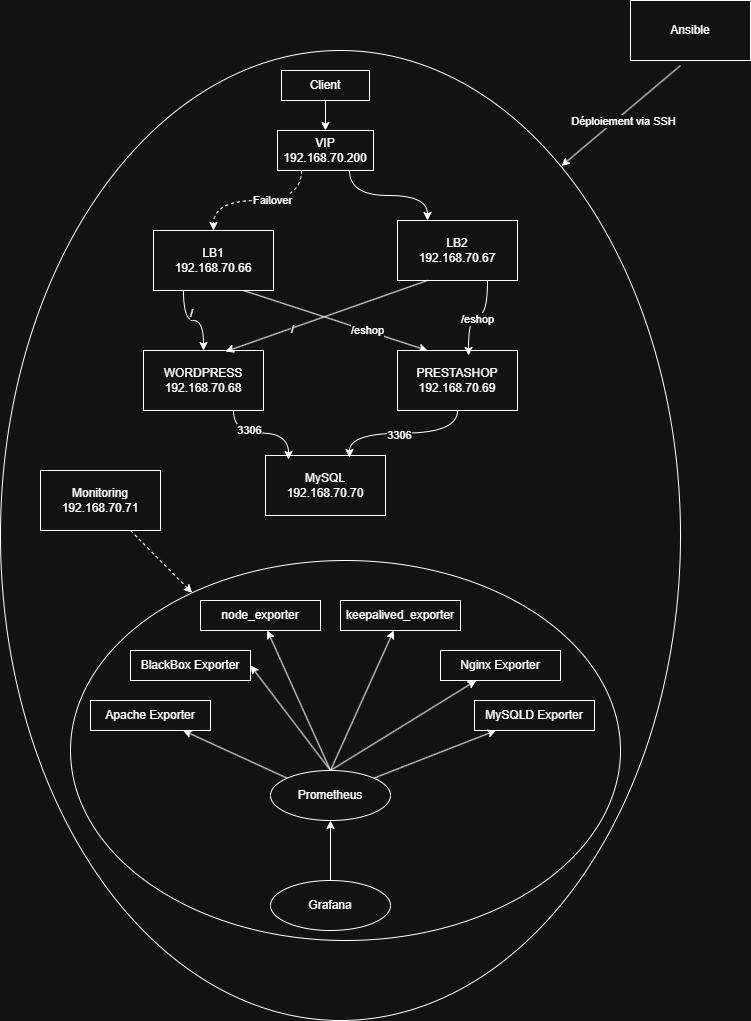

The diagram above was exported from draw.io. Its source (the exported page's mxGraphModel, read from the mxfile embedded in the PNG):
<mxGraphModel dx="2068" dy="1080" grid="1" gridSize="10" guides="1" tooltips="1" connect="1" arrows="1" fold="1" page="1" pageScale="1" pageWidth="827" pageHeight="1169" math="0" shadow="0">
  <root>
    <mxCell id="0" />
    <mxCell id="1" parent="0" />
    <mxCell id="EvD_0YcMidNkSMoq67oY-6" style="edgeStyle=orthogonalEdgeStyle;rounded=0;orthogonalLoop=1;jettySize=auto;html=1;exitX=0.5;exitY=1;exitDx=0;exitDy=0;" parent="1" source="EvD_0YcMidNkSMoq67oY-2" target="EvD_0YcMidNkSMoq67oY-5" edge="1">
      <mxGeometry relative="1" as="geometry" />
    </mxCell>
    <mxCell id="EvD_0YcMidNkSMoq67oY-2" value="Client" style="rounded=0;whiteSpace=wrap;html=1;" parent="1" vertex="1">
      <mxGeometry x="311" y="110" width="88" height="30" as="geometry" />
    </mxCell>
    <mxCell id="EvD_0YcMidNkSMoq67oY-3" value="LB2&lt;br&gt;192.168.70.67" style="rounded=0;whiteSpace=wrap;html=1;" parent="1" vertex="1">
      <mxGeometry x="427" y="260" width="120" height="60" as="geometry" />
    </mxCell>
    <mxCell id="EvD_0YcMidNkSMoq67oY-12" style="rounded=0;orthogonalLoop=1;jettySize=auto;html=1;exitX=0.75;exitY=1;exitDx=0;exitDy=0;entryX=0.25;entryY=0;entryDx=0;entryDy=0;" parent="1" source="EvD_0YcMidNkSMoq67oY-4" target="EvD_0YcMidNkSMoq67oY-11" edge="1">
      <mxGeometry relative="1" as="geometry" />
    </mxCell>
    <mxCell id="EvD_0YcMidNkSMoq67oY-20" value="/eshop" style="edgeLabel;html=1;align=center;verticalAlign=middle;resizable=0;points=[];" parent="EvD_0YcMidNkSMoq67oY-12" vertex="1" connectable="0">
      <mxGeometry x="0.3131" y="1" relative="1" as="geometry">
        <mxPoint x="1" as="offset" />
      </mxGeometry>
    </mxCell>
    <mxCell id="EvD_0YcMidNkSMoq67oY-15" style="edgeStyle=orthogonalEdgeStyle;rounded=0;orthogonalLoop=1;jettySize=auto;html=1;exitX=0.25;exitY=1;exitDx=0;exitDy=0;curved=1;" parent="1" source="EvD_0YcMidNkSMoq67oY-4" target="EvD_0YcMidNkSMoq67oY-10" edge="1">
      <mxGeometry relative="1" as="geometry" />
    </mxCell>
    <mxCell id="EvD_0YcMidNkSMoq67oY-22" value="/" style="edgeLabel;html=1;align=center;verticalAlign=middle;resizable=0;points=[];" parent="EvD_0YcMidNkSMoq67oY-15" vertex="1" connectable="0">
      <mxGeometry x="-0.4733" y="7" relative="1" as="geometry">
        <mxPoint as="offset" />
      </mxGeometry>
    </mxCell>
    <mxCell id="EvD_0YcMidNkSMoq67oY-4" value="LB1&lt;br&gt;192.168.70.66" style="rounded=0;whiteSpace=wrap;html=1;" parent="1" vertex="1">
      <mxGeometry x="183" y="270" width="120" height="60" as="geometry" />
    </mxCell>
    <mxCell id="EvD_0YcMidNkSMoq67oY-7" style="edgeStyle=orthogonalEdgeStyle;rounded=0;orthogonalLoop=1;jettySize=auto;html=1;exitX=0.75;exitY=1;exitDx=0;exitDy=0;entryX=0.25;entryY=0;entryDx=0;entryDy=0;curved=1;" parent="1" source="EvD_0YcMidNkSMoq67oY-5" target="EvD_0YcMidNkSMoq67oY-3" edge="1">
      <mxGeometry relative="1" as="geometry" />
    </mxCell>
    <mxCell id="EvD_0YcMidNkSMoq67oY-8" style="edgeStyle=orthogonalEdgeStyle;rounded=0;orthogonalLoop=1;jettySize=auto;html=1;exitX=0.25;exitY=1;exitDx=0;exitDy=0;entryX=0.5;entryY=0;entryDx=0;entryDy=0;startArrow=none;startFill=0;dashed=1;curved=1;" parent="1" source="EvD_0YcMidNkSMoq67oY-5" target="EvD_0YcMidNkSMoq67oY-4" edge="1">
      <mxGeometry relative="1" as="geometry" />
    </mxCell>
    <mxCell id="EvD_0YcMidNkSMoq67oY-9" value="Failover" style="edgeLabel;html=1;align=center;verticalAlign=middle;resizable=0;points=[];" parent="EvD_0YcMidNkSMoq67oY-8" vertex="1" connectable="0">
      <mxGeometry x="-0.2027" y="-1" relative="1" as="geometry">
        <mxPoint as="offset" />
      </mxGeometry>
    </mxCell>
    <mxCell id="EvD_0YcMidNkSMoq67oY-5" value="VIP&lt;br&gt;192.168.70.200" style="rounded=0;whiteSpace=wrap;html=1;" parent="1" vertex="1">
      <mxGeometry x="307" y="170" width="96" height="40" as="geometry" />
    </mxCell>
    <mxCell id="EvD_0YcMidNkSMoq67oY-10" value="WORDPRESS&lt;br&gt;192.168.70.68" style="rounded=0;whiteSpace=wrap;html=1;" parent="1" vertex="1">
      <mxGeometry x="173" y="390" width="120" height="60" as="geometry" />
    </mxCell>
    <mxCell id="EvD_0YcMidNkSMoq67oY-11" value="PRESTASHOP&lt;br&gt;192.168.70.69" style="rounded=0;whiteSpace=wrap;html=1;" parent="1" vertex="1">
      <mxGeometry x="427" y="390" width="120" height="60" as="geometry" />
    </mxCell>
    <mxCell id="EvD_0YcMidNkSMoq67oY-13" style="rounded=0;orthogonalLoop=1;jettySize=auto;html=1;exitX=0.25;exitY=1;exitDx=0;exitDy=0;entryX=0.683;entryY=0.017;entryDx=0;entryDy=0;entryPerimeter=0;" parent="1" source="EvD_0YcMidNkSMoq67oY-3" target="EvD_0YcMidNkSMoq67oY-10" edge="1">
      <mxGeometry relative="1" as="geometry" />
    </mxCell>
    <mxCell id="EvD_0YcMidNkSMoq67oY-19" value="/" style="edgeLabel;html=1;align=center;verticalAlign=middle;resizable=0;points=[];" parent="EvD_0YcMidNkSMoq67oY-13" vertex="1" connectable="0">
      <mxGeometry x="0.3384" relative="1" as="geometry">
        <mxPoint as="offset" />
      </mxGeometry>
    </mxCell>
    <mxCell id="EvD_0YcMidNkSMoq67oY-14" style="edgeStyle=orthogonalEdgeStyle;rounded=0;orthogonalLoop=1;jettySize=auto;html=1;exitX=0.75;exitY=1;exitDx=0;exitDy=0;entryX=0.592;entryY=0.083;entryDx=0;entryDy=0;entryPerimeter=0;curved=1;" parent="1" source="EvD_0YcMidNkSMoq67oY-3" target="EvD_0YcMidNkSMoq67oY-11" edge="1">
      <mxGeometry relative="1" as="geometry" />
    </mxCell>
    <mxCell id="EvD_0YcMidNkSMoq67oY-21" value="/eshop" style="edgeLabel;html=1;align=center;verticalAlign=middle;resizable=0;points=[];" parent="EvD_0YcMidNkSMoq67oY-14" vertex="1" connectable="0">
      <mxGeometry x="-0.0175" y="3" relative="1" as="geometry">
        <mxPoint as="offset" />
      </mxGeometry>
    </mxCell>
    <mxCell id="EvD_0YcMidNkSMoq67oY-16" value="MySQL&lt;br&gt;192.168.70.70" style="rounded=0;whiteSpace=wrap;html=1;" parent="1" vertex="1">
      <mxGeometry x="295" y="495" width="120" height="60" as="geometry" />
    </mxCell>
    <mxCell id="EvD_0YcMidNkSMoq67oY-17" style="edgeStyle=orthogonalEdgeStyle;rounded=0;orthogonalLoop=1;jettySize=auto;html=1;exitX=0.75;exitY=1;exitDx=0;exitDy=0;entryX=0.192;entryY=0.067;entryDx=0;entryDy=0;entryPerimeter=0;curved=1;" parent="1" source="EvD_0YcMidNkSMoq67oY-10" target="EvD_0YcMidNkSMoq67oY-16" edge="1">
      <mxGeometry relative="1" as="geometry" />
    </mxCell>
    <mxCell id="EvD_0YcMidNkSMoq67oY-24" value="3306" style="edgeLabel;html=1;align=center;verticalAlign=middle;resizable=0;points=[];" parent="EvD_0YcMidNkSMoq67oY-17" vertex="1" connectable="0">
      <mxGeometry x="-0.2862" y="4" relative="1" as="geometry">
        <mxPoint as="offset" />
      </mxGeometry>
    </mxCell>
    <mxCell id="EvD_0YcMidNkSMoq67oY-18" style="edgeStyle=orthogonalEdgeStyle;rounded=0;orthogonalLoop=1;jettySize=auto;html=1;exitX=0.5;exitY=1;exitDx=0;exitDy=0;entryX=0.7;entryY=0.033;entryDx=0;entryDy=0;entryPerimeter=0;curved=1;" parent="1" source="EvD_0YcMidNkSMoq67oY-11" target="EvD_0YcMidNkSMoq67oY-16" edge="1">
      <mxGeometry relative="1" as="geometry" />
    </mxCell>
    <mxCell id="EvD_0YcMidNkSMoq67oY-23" value="3306" style="edgeLabel;html=1;align=center;verticalAlign=middle;resizable=0;points=[];" parent="EvD_0YcMidNkSMoq67oY-18" vertex="1" connectable="0">
      <mxGeometry x="0.0458" y="1" relative="1" as="geometry">
        <mxPoint as="offset" />
      </mxGeometry>
    </mxCell>
    <mxCell id="ML1DNoq_4RRWrlQiRyco-1" value="node_exporter" style="rounded=0;whiteSpace=wrap;html=1;" parent="1" vertex="1">
      <mxGeometry x="230" y="640" width="120" height="30" as="geometry" />
    </mxCell>
    <mxCell id="ML1DNoq_4RRWrlQiRyco-2" value="keepalived_exporter" style="rounded=0;whiteSpace=wrap;html=1;" parent="1" vertex="1">
      <mxGeometry x="370" y="640" width="120" height="30" as="geometry" />
    </mxCell>
    <mxCell id="ML1DNoq_4RRWrlQiRyco-3" value="BlackBox Exporter" style="rounded=0;whiteSpace=wrap;html=1;" parent="1" vertex="1">
      <mxGeometry x="160" y="690" width="120" height="30" as="geometry" />
    </mxCell>
    <mxCell id="ML1DNoq_4RRWrlQiRyco-4" value="Nginx Exporter" style="rounded=0;whiteSpace=wrap;html=1;" parent="1" vertex="1">
      <mxGeometry x="470" y="690" width="120" height="30" as="geometry" />
    </mxCell>
    <mxCell id="ML1DNoq_4RRWrlQiRyco-6" value="Apache Exporter" style="rounded=0;whiteSpace=wrap;html=1;" parent="1" vertex="1">
      <mxGeometry x="120" y="740" width="120" height="30" as="geometry" />
    </mxCell>
    <mxCell id="ML1DNoq_4RRWrlQiRyco-7" value="MySQLD Exporter" style="rounded=0;whiteSpace=wrap;html=1;" parent="1" vertex="1">
      <mxGeometry x="504" y="740" width="120" height="30" as="geometry" />
    </mxCell>
    <mxCell id="ML1DNoq_4RRWrlQiRyco-14" style="edgeStyle=none;rounded=0;orthogonalLoop=1;jettySize=auto;html=1;exitX=0;exitY=0;exitDx=0;exitDy=0;" parent="1" source="ML1DNoq_4RRWrlQiRyco-8" target="ML1DNoq_4RRWrlQiRyco-6" edge="1">
      <mxGeometry relative="1" as="geometry" />
    </mxCell>
    <mxCell id="ML1DNoq_4RRWrlQiRyco-15" style="edgeStyle=none;rounded=0;orthogonalLoop=1;jettySize=auto;html=1;exitX=0.5;exitY=0;exitDx=0;exitDy=0;entryX=1;entryY=0.5;entryDx=0;entryDy=0;" parent="1" source="ML1DNoq_4RRWrlQiRyco-8" target="ML1DNoq_4RRWrlQiRyco-3" edge="1">
      <mxGeometry relative="1" as="geometry" />
    </mxCell>
    <mxCell id="ML1DNoq_4RRWrlQiRyco-16" style="edgeStyle=none;rounded=0;orthogonalLoop=1;jettySize=auto;html=1;exitX=0.5;exitY=0;exitDx=0;exitDy=0;" parent="1" source="ML1DNoq_4RRWrlQiRyco-8" target="ML1DNoq_4RRWrlQiRyco-1" edge="1">
      <mxGeometry relative="1" as="geometry" />
    </mxCell>
    <mxCell id="ML1DNoq_4RRWrlQiRyco-17" style="edgeStyle=none;rounded=0;orthogonalLoop=1;jettySize=auto;html=1;exitX=0.5;exitY=0;exitDx=0;exitDy=0;" parent="1" source="ML1DNoq_4RRWrlQiRyco-8" target="ML1DNoq_4RRWrlQiRyco-2" edge="1">
      <mxGeometry relative="1" as="geometry" />
    </mxCell>
    <mxCell id="ML1DNoq_4RRWrlQiRyco-18" style="edgeStyle=none;rounded=0;orthogonalLoop=1;jettySize=auto;html=1;exitX=0.5;exitY=0;exitDx=0;exitDy=0;" parent="1" source="ML1DNoq_4RRWrlQiRyco-8" target="ML1DNoq_4RRWrlQiRyco-4" edge="1">
      <mxGeometry relative="1" as="geometry" />
    </mxCell>
    <mxCell id="ML1DNoq_4RRWrlQiRyco-19" style="edgeStyle=none;rounded=0;orthogonalLoop=1;jettySize=auto;html=1;exitX=1;exitY=0;exitDx=0;exitDy=0;" parent="1" source="ML1DNoq_4RRWrlQiRyco-8" target="ML1DNoq_4RRWrlQiRyco-7" edge="1">
      <mxGeometry relative="1" as="geometry" />
    </mxCell>
    <mxCell id="ML1DNoq_4RRWrlQiRyco-8" value="Prometheus" style="ellipse;whiteSpace=wrap;html=1;" parent="1" vertex="1">
      <mxGeometry x="300" y="810" width="120" height="50" as="geometry" />
    </mxCell>
    <mxCell id="ML1DNoq_4RRWrlQiRyco-21" style="edgeStyle=none;rounded=0;orthogonalLoop=1;jettySize=auto;html=1;exitX=0.5;exitY=0;exitDx=0;exitDy=0;entryX=0.5;entryY=1;entryDx=0;entryDy=0;" parent="1" source="ML1DNoq_4RRWrlQiRyco-20" target="ML1DNoq_4RRWrlQiRyco-8" edge="1">
      <mxGeometry relative="1" as="geometry" />
    </mxCell>
    <mxCell id="ML1DNoq_4RRWrlQiRyco-20" value="Grafana" style="ellipse;whiteSpace=wrap;html=1;" parent="1" vertex="1">
      <mxGeometry x="300" y="920" width="120" height="50" as="geometry" />
    </mxCell>
    <mxCell id="ML1DNoq_4RRWrlQiRyco-24" style="edgeStyle=none;rounded=0;orthogonalLoop=1;jettySize=auto;html=1;exitX=0.75;exitY=1;exitDx=0;exitDy=0;dashed=1;" parent="1" source="ML1DNoq_4RRWrlQiRyco-22" target="ML1DNoq_4RRWrlQiRyco-23" edge="1">
      <mxGeometry relative="1" as="geometry" />
    </mxCell>
    <mxCell id="ML1DNoq_4RRWrlQiRyco-22" value="Monitoring&lt;br&gt;192.168.70.71" style="rounded=0;whiteSpace=wrap;html=1;" parent="1" vertex="1">
      <mxGeometry x="70" y="510" width="120" height="60" as="geometry" />
    </mxCell>
    <mxCell id="ML1DNoq_4RRWrlQiRyco-23" value="" style="ellipse;whiteSpace=wrap;html=1;fillColor=none;" parent="1" vertex="1">
      <mxGeometry x="100" y="600" width="550" height="380" as="geometry" />
    </mxCell>
    <mxCell id="11nA0SDCzLXHifrIEaME-1" value="Ansible" style="rounded=0;whiteSpace=wrap;html=1;" vertex="1" parent="1">
      <mxGeometry x="660" y="40" width="120" height="60" as="geometry" />
    </mxCell>
    <mxCell id="11nA0SDCzLXHifrIEaME-2" value="" style="ellipse;whiteSpace=wrap;html=1;fillColor=none;" vertex="1" parent="1">
      <mxGeometry x="30" y="90" width="680" height="970" as="geometry" />
    </mxCell>
    <mxCell id="11nA0SDCzLXHifrIEaME-3" style="rounded=0;orthogonalLoop=1;jettySize=auto;html=1;exitX=0;exitY=0.75;exitDx=0;exitDy=0;entryX=0.825;entryY=0.119;entryDx=0;entryDy=0;entryPerimeter=0;" edge="1" parent="1" target="11nA0SDCzLXHifrIEaME-2">
      <mxGeometry relative="1" as="geometry">
        <mxPoint x="710" y="105" as="sourcePoint" />
      </mxGeometry>
    </mxCell>
    <mxCell id="11nA0SDCzLXHifrIEaME-4" value="Déploiement via SSH" style="edgeLabel;html=1;align=center;verticalAlign=middle;resizable=0;points=[];" vertex="1" connectable="0" parent="11nA0SDCzLXHifrIEaME-3">
      <mxGeometry x="0.0276" y="5" relative="1" as="geometry">
        <mxPoint as="offset" />
      </mxGeometry>
    </mxCell>
  </root>
</mxGraphModel>